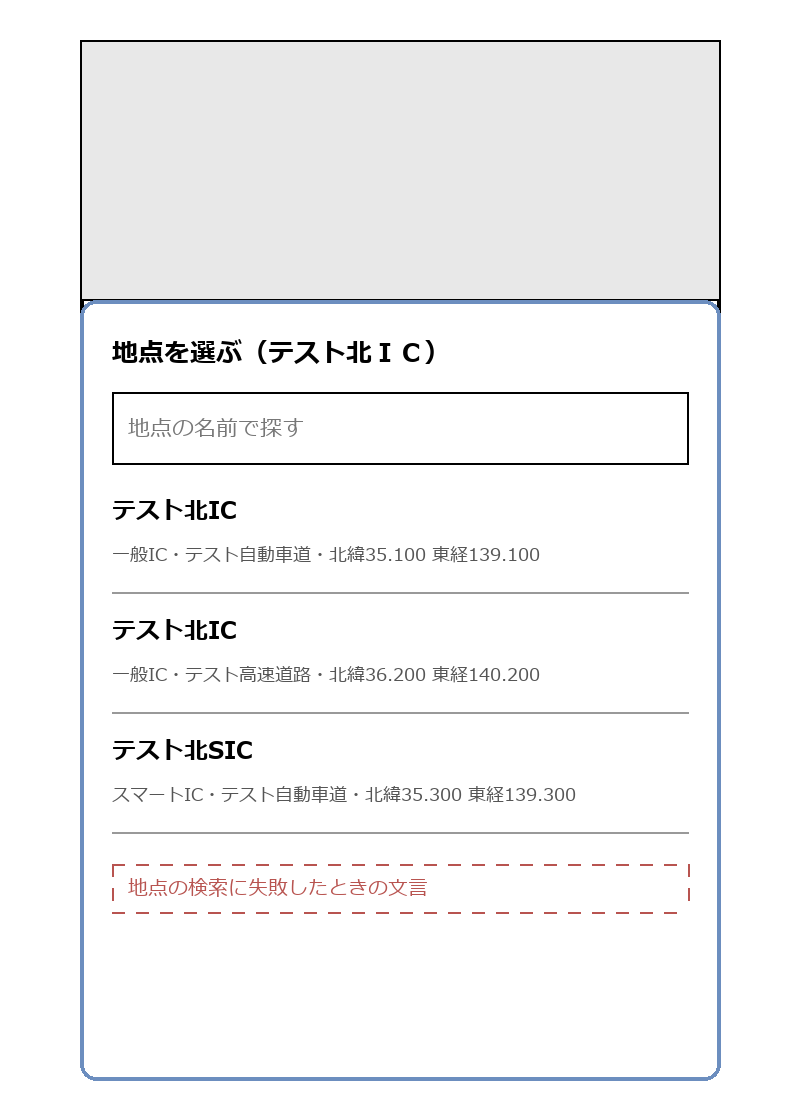

The diagram above was exported from draw.io. Its source (the exported page's mxGraphModel, read from the mxfile embedded in the PNG):
<mxGraphModel dx="800" dy="700" grid="1" gridSize="10" guides="1" tooltips="1" connect="1" arrows="1" fold="1" page="1" pageScale="1" pageWidth="400" pageHeight="700" math="0" shadow="0">
  <root>
    <mxCell id="0" />
    <mxCell id="1" parent="0" />
    <mxCell id="c1" value="" style="rounded=1;whiteSpace=wrap;html=1;arcSize=3;strokeWidth=2;" vertex="1" parent="1">
      <mxGeometry x="40" y="20" width="320" height="520" as="geometry" />
    </mxCell>
    <mxCell id="c2" value="" style="rounded=0;whiteSpace=wrap;html=1;fillColor=#e8e8e8;strokeColor=none;" vertex="1" parent="1">
      <mxGeometry x="40" y="20" width="320" height="130" as="geometry" />
    </mxCell>
    <mxCell id="c3" value="" style="rounded=1;whiteSpace=wrap;html=1;arcSize=4;fillColor=#ffffff;strokeColor=#6c8ebf;strokeWidth=2;" vertex="1" parent="1">
      <mxGeometry x="40" y="150" width="320" height="390" as="geometry" />
    </mxCell>
    <mxCell id="c4" value="地点を選ぶ（テスト北ＩＣ）" style="text;html=1;align=left;verticalAlign=middle;fontStyle=1;fontSize=13;" vertex="1" parent="1">
      <mxGeometry x="56" y="162" width="288" height="28" as="geometry" />
    </mxCell>
    <mxCell id="c5" value="地点の名前で探す" style="rounded=0;whiteSpace=wrap;html=1;align=left;spacingLeft=8;fontSize=11;fillColor=none;fontColor=#777777;" vertex="1" parent="1">
      <mxGeometry x="56" y="196" width="288" height="36" as="geometry" />
    </mxCell>
    <mxCell id="c6" value="テスト北IC" style="text;html=1;align=left;verticalAlign=middle;fontStyle=1;fontSize=12;" vertex="1" parent="1">
      <mxGeometry x="56" y="244" width="288" height="22" as="geometry" />
    </mxCell>
    <mxCell id="c7" value="一般IC・テスト自動車道・北緯35.100 東経139.100" style="text;html=1;align=left;verticalAlign=middle;fontSize=9;fontColor=#555555;whiteSpace=wrap;" vertex="1" parent="1">
      <mxGeometry x="56" y="266" width="288" height="22" as="geometry" />
    </mxCell>
    <mxCell id="c8" value="" style="endArrow=none;html=1;strokeColor=#999999;" edge="1" parent="1">
      <mxGeometry width="50" height="50" relative="1" as="geometry">
        <mxPoint x="56" y="296" as="sourcePoint" />
        <mxPoint x="344" y="296" as="targetPoint" />
      </mxGeometry>
    </mxCell>
    <mxCell id="c9" value="テスト北IC" style="text;html=1;align=left;verticalAlign=middle;fontStyle=1;fontSize=12;" vertex="1" parent="1">
      <mxGeometry x="56" y="304" width="288" height="22" as="geometry" />
    </mxCell>
    <mxCell id="c10" value="一般IC・テスト高速道路・北緯36.200 東経140.200" style="text;html=1;align=left;verticalAlign=middle;fontSize=9;fontColor=#555555;whiteSpace=wrap;" vertex="1" parent="1">
      <mxGeometry x="56" y="326" width="288" height="22" as="geometry" />
    </mxCell>
    <mxCell id="c11" value="" style="endArrow=none;html=1;strokeColor=#999999;" edge="1" parent="1">
      <mxGeometry width="50" height="50" relative="1" as="geometry">
        <mxPoint x="56" y="356" as="sourcePoint" />
        <mxPoint x="344" y="356" as="targetPoint" />
      </mxGeometry>
    </mxCell>
    <mxCell id="c12" value="テスト北SIC" style="text;html=1;align=left;verticalAlign=middle;fontStyle=1;fontSize=12;" vertex="1" parent="1">
      <mxGeometry x="56" y="364" width="288" height="22" as="geometry" />
    </mxCell>
    <mxCell id="c13" value="スマートIC・テスト自動車道・北緯35.300 東経139.300" style="text;html=1;align=left;verticalAlign=middle;fontSize=9;fontColor=#555555;whiteSpace=wrap;" vertex="1" parent="1">
      <mxGeometry x="56" y="386" width="288" height="22" as="geometry" />
    </mxCell>
    <mxCell id="c14" value="" style="endArrow=none;html=1;strokeColor=#999999;" edge="1" parent="1">
      <mxGeometry width="50" height="50" relative="1" as="geometry">
        <mxPoint x="56" y="416" as="sourcePoint" />
        <mxPoint x="344" y="416" as="targetPoint" />
      </mxGeometry>
    </mxCell>
    <mxCell id="c15" value="地点の検索に失敗したときの文言" style="rounded=0;whiteSpace=wrap;html=1;align=left;spacingLeft=8;fontSize=10;fillColor=none;dashed=1;fontColor=#b85450;strokeColor=#b85450;" vertex="1" parent="1">
      <mxGeometry x="56" y="432" width="288" height="24" as="geometry" />
    </mxCell>
  </root>
</mxGraphModel>